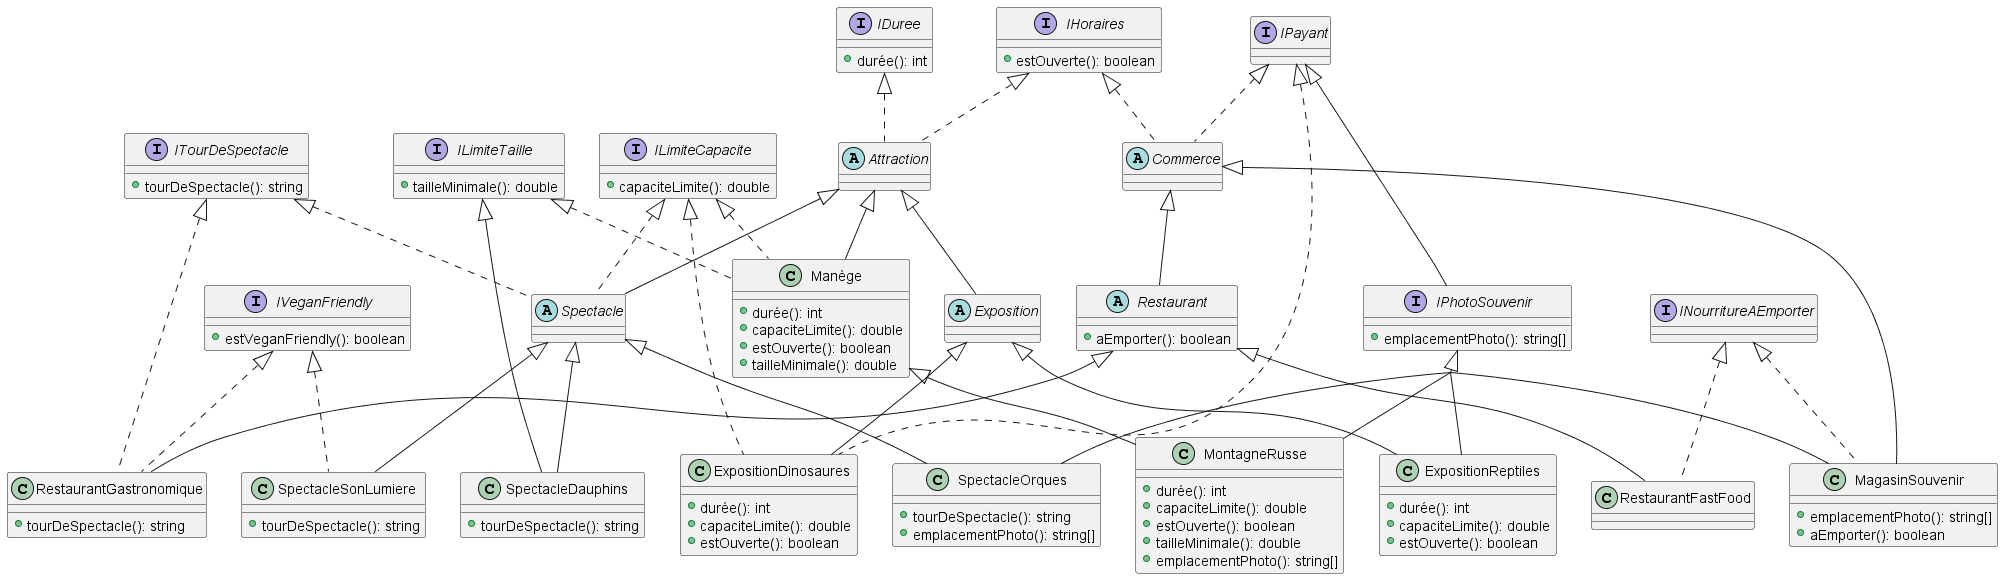

The diagram above was rendered by PlantUML. Its source (embedded in the PNG):
@startuml
skinparam groupInheritance 4
top to bottom direction

    interface IPayant{}
    interface IHoraires {
        + estOuverte(): boolean
    }

    interface IDuree {
        + durée(): int
    }

    interface ILimiteCapacite {
        + capaciteLimite(): double
    }

    interface IVeganFriendly {
        + estVeganFriendly(): boolean
    }
    interface ILimiteTaille {
        + tailleMinimale(): double
    }
    interface IPhotoSouvenir implements IPayant{
        + emplacementPhoto(): string[]
    }

    interface ITourDeSpectacle {
        + tourDeSpectacle(): string
    }
interface INourritureAEmporter {
    
}

class MontagneRusse extends Manège implements IPhotoSouvenir {
    + durée(): int
    + capaciteLimite(): double
    + estOuverte(): boolean
    + tailleMinimale(): double
    + emplacementPhoto(): string[]
}
abstract class Attraction implements IDuree, IHoraires {

}

abstract class Spectacle extends Attraction implements ITourDeSpectacle, ILimiteCapacite{

}
class MagasinSouvenir extends Commerce implements IPhotoSouvenir, INourritureAEmporter {
    + emplacementPhoto(): string[]
    + aEmporter(): boolean

}
class ExpositionDinosaures extends Exposition implements ILimiteCapacite, IPayant {
    + durée(): int
    + capaciteLimite(): double
    + estOuverte(): boolean
}
class ExpositionReptiles extends Exposition implements IPhotoSouvenir{
    + durée(): int
    + capaciteLimite(): double
    + estOuverte(): boolean
}
class SpectacleSonLumiere extends Spectacle implements IVeganFriendly {
    + tourDeSpectacle(): string
}
class SpectacleOrques extends Spectacle implements IPhotoSouvenir {
    + tourDeSpectacle(): string
    + emplacementPhoto(): string[]
}
abstract class Exposition extends Attraction {

}

abstract class Commerce implements IHoraires, IPayant {

}
abstract class Restaurant extends Commerce  {
    + aEmporter(): boolean
}

class Manège extends Attraction implements ILimiteTaille, ILimiteCapacite {
    + durée(): int
    + capaciteLimite(): double
    + estOuverte(): boolean
    + tailleMinimale(): double

}

class SpectacleDauphins extends Spectacle, ILimiteTaille {
    + tourDeSpectacle(): string
}


class RestaurantGastronomique extends Restaurant implements ITourDeSpectacle, IVeganFriendly {
    + tourDeSpectacle(): string
}
class RestaurantFastFood extends Restaurant  implements INourritureAEmporter {

}
@enduml